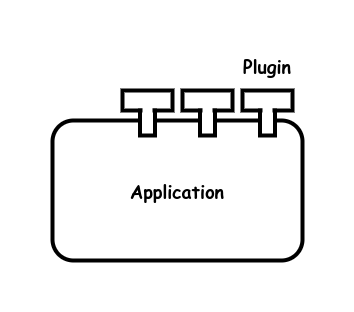

The diagram above was exported from draw.io. Its source (the exported page's mxGraphModel, read from the mxfile embedded in the PNG):
<mxGraphModel dx="1434" dy="723" grid="1" gridSize="10" guides="1" tooltips="1" connect="1" arrows="1" fold="1" page="1" pageScale="1" pageWidth="850" pageHeight="1100" math="0" shadow="0">
  <root>
    <mxCell id="0" />
    <mxCell id="1" parent="0" />
    <mxCell id="WP5u4eWXSR-L-l3PxVCF-15" value="" style="group" vertex="1" connectable="0" parent="1">
      <mxGeometry x="90" y="150" width="170" height="170" as="geometry" />
    </mxCell>
    <mxCell id="WP5u4eWXSR-L-l3PxVCF-1" value="Application" style="rounded=1;whiteSpace=wrap;html=1;strokeWidth=4;fontSize=18;fontFamily=Comic Sans MS;fontStyle=1" vertex="1" parent="WP5u4eWXSR-L-l3PxVCF-15">
      <mxGeometry x="-70" y="30" width="250" height="140" as="geometry" />
    </mxCell>
    <mxCell id="WP5u4eWXSR-L-l3PxVCF-16" value="" style="rounded=0;whiteSpace=wrap;html=1;strokeWidth=4;" vertex="1" parent="WP5u4eWXSR-L-l3PxVCF-15">
      <mxGeometry width="50" height="20" as="geometry" />
    </mxCell>
    <mxCell id="WP5u4eWXSR-L-l3PxVCF-17" value="" style="rounded=0;whiteSpace=wrap;html=1;strokeWidth=4;comic=0;" vertex="1" parent="WP5u4eWXSR-L-l3PxVCF-15">
      <mxGeometry x="17.5" y="20" width="15" height="25" as="geometry" />
    </mxCell>
    <mxCell id="WP5u4eWXSR-L-l3PxVCF-18" value="" style="rounded=0;whiteSpace=wrap;html=1;strokeColor=none;" vertex="1" parent="WP5u4eWXSR-L-l3PxVCF-15">
      <mxGeometry x="20" y="10" width="10" height="20" as="geometry" />
    </mxCell>
    <mxCell id="repAlbigpB2S0f___TXg-12" value="" style="group" parent="1" vertex="1" connectable="0">
      <mxGeometry x="150" y="150" width="50" height="45" as="geometry" />
    </mxCell>
    <mxCell id="fNijiJ0Tlt5y3y8ebqCG-52" value="" style="rounded=0;whiteSpace=wrap;html=1;strokeWidth=4;" parent="repAlbigpB2S0f___TXg-12" vertex="1">
      <mxGeometry width="50" height="20" as="geometry" />
    </mxCell>
    <mxCell id="fNijiJ0Tlt5y3y8ebqCG-53" value="" style="rounded=0;whiteSpace=wrap;html=1;strokeWidth=4;comic=0;" parent="repAlbigpB2S0f___TXg-12" vertex="1">
      <mxGeometry x="17.5" y="20" width="15" height="25" as="geometry" />
    </mxCell>
    <mxCell id="fNijiJ0Tlt5y3y8ebqCG-54" value="" style="rounded=0;whiteSpace=wrap;html=1;strokeColor=none;" parent="repAlbigpB2S0f___TXg-12" vertex="1">
      <mxGeometry x="20" y="10" width="10" height="20" as="geometry" />
    </mxCell>
    <mxCell id="WP5u4eWXSR-L-l3PxVCF-19" value="" style="group" vertex="1" connectable="0" parent="1">
      <mxGeometry x="210" y="150" width="50" height="45" as="geometry" />
    </mxCell>
    <mxCell id="WP5u4eWXSR-L-l3PxVCF-20" value="" style="rounded=0;whiteSpace=wrap;html=1;strokeWidth=4;" vertex="1" parent="WP5u4eWXSR-L-l3PxVCF-19">
      <mxGeometry width="50" height="20" as="geometry" />
    </mxCell>
    <mxCell id="WP5u4eWXSR-L-l3PxVCF-21" value="" style="rounded=0;whiteSpace=wrap;html=1;strokeWidth=4;comic=0;" vertex="1" parent="WP5u4eWXSR-L-l3PxVCF-19">
      <mxGeometry x="17.5" y="20" width="15" height="25" as="geometry" />
    </mxCell>
    <mxCell id="WP5u4eWXSR-L-l3PxVCF-22" value="" style="rounded=0;whiteSpace=wrap;html=1;strokeColor=none;" vertex="1" parent="WP5u4eWXSR-L-l3PxVCF-19">
      <mxGeometry x="20" y="10" width="10" height="20" as="geometry" />
    </mxCell>
    <mxCell id="WP5u4eWXSR-L-l3PxVCF-24" value="&lt;font face=&quot;Comic Sans MS&quot; style=&quot;font-size: 18px;&quot;&gt;&lt;b&gt;Plugin&lt;/b&gt;&lt;/font&gt;" style="text;html=1;strokeColor=none;fillColor=none;align=center;verticalAlign=middle;whiteSpace=wrap;rounded=0;" vertex="1" parent="1">
      <mxGeometry x="205" y="110" width="60" height="30" as="geometry" />
    </mxCell>
  </root>
</mxGraphModel>